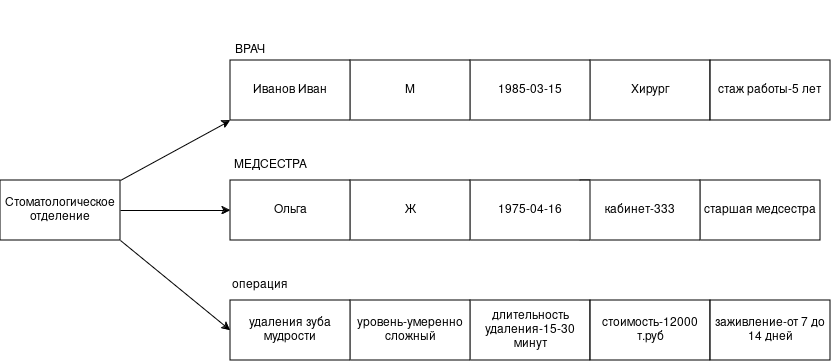

The diagram above was exported from draw.io. Its source (the exported page's mxGraphModel, read from the mxfile embedded in the PNG):
<mxGraphModel dx="1921" dy="573" grid="1" gridSize="10" guides="1" tooltips="1" connect="1" arrows="1" fold="1" page="1" pageScale="1" pageWidth="827" pageHeight="1169" math="0" shadow="0">
  <root>
    <mxCell id="0" />
    <mxCell id="1" parent="0" />
    <mxCell id="roxcWE0qmWbKEVEHr-s1-1" parent="1" style="rounded=0;whiteSpace=wrap;html=1;" value="Хирург" vertex="1">
      <mxGeometry height="60" width="120" x="400" y="80" as="geometry" />
    </mxCell>
    <mxCell id="roxcWE0qmWbKEVEHr-s1-2" parent="1" style="rounded=0;whiteSpace=wrap;html=1;" value="1985-03-15" vertex="1">
      <mxGeometry height="60" width="120" x="280" y="80" as="geometry" />
    </mxCell>
    <mxCell id="roxcWE0qmWbKEVEHr-s1-3" parent="1" style="rounded=0;whiteSpace=wrap;html=1;" value="М" vertex="1">
      <mxGeometry height="60" width="120" x="160" y="80" as="geometry" />
    </mxCell>
    <mxCell id="roxcWE0qmWbKEVEHr-s1-4" parent="1" style="rounded=0;whiteSpace=wrap;html=1;" value="Иванов Иван " vertex="1">
      <mxGeometry height="60" width="120" x="40" y="80" as="geometry" />
    </mxCell>
    <mxCell id="roxcWE0qmWbKEVEHr-s1-6" parent="1" style="text;html=1;whiteSpace=wrap;strokeColor=none;fillColor=none;align=center;verticalAlign=middle;rounded=0;" value="ВРАЧ" vertex="1">
      <mxGeometry height="100" width="60" x="30" y="20" as="geometry" />
    </mxCell>
    <mxCell id="roxcWE0qmWbKEVEHr-s1-7" parent="1" style="rounded=0;whiteSpace=wrap;html=1;" value="&lt;div&gt;стаж работы-5 лет&lt;br&gt;&lt;/div&gt;" vertex="1">
      <mxGeometry height="60" width="120" x="520" y="80" as="geometry" />
    </mxCell>
    <mxCell id="roxcWE0qmWbKEVEHr-s1-8" parent="1" style="rounded=0;whiteSpace=wrap;html=1;" value="старшая медсестра" vertex="1">
      <mxGeometry height="60" width="120" x="510" y="200" as="geometry" />
    </mxCell>
    <mxCell id="roxcWE0qmWbKEVEHr-s1-9" parent="1" style="rounded=0;whiteSpace=wrap;html=1;" value="кабинет-333" vertex="1">
      <mxGeometry height="60" width="120" x="390" y="200" as="geometry" />
    </mxCell>
    <mxCell id="roxcWE0qmWbKEVEHr-s1-10" parent="1" style="rounded=0;whiteSpace=wrap;html=1;" value="1975-04-16" vertex="1">
      <mxGeometry height="60" width="120" x="280" y="200" as="geometry" />
    </mxCell>
    <mxCell id="roxcWE0qmWbKEVEHr-s1-11" parent="1" style="rounded=0;whiteSpace=wrap;html=1;" value="Ж" vertex="1">
      <mxGeometry height="60" width="120" x="160" y="200" as="geometry" />
    </mxCell>
    <mxCell id="roxcWE0qmWbKEVEHr-s1-12" parent="1" style="rounded=0;whiteSpace=wrap;html=1;" value="Ольга" vertex="1">
      <mxGeometry height="60" width="120" x="40" y="200" as="geometry" />
    </mxCell>
    <mxCell id="roxcWE0qmWbKEVEHr-s1-13" parent="1" style="text;html=1;whiteSpace=wrap;strokeColor=none;fillColor=none;align=center;verticalAlign=middle;rounded=0;" value="МЕДСЕСТРА" vertex="1">
      <mxGeometry height="30" width="60" x="50" y="170" as="geometry" />
    </mxCell>
    <mxCell id="roxcWE0qmWbKEVEHr-s1-14" parent="1" style="rounded=0;whiteSpace=wrap;html=1;" value="длительность удаления-15-30 минут" vertex="1">
      <mxGeometry height="60" width="120" x="280" y="320" as="geometry" />
    </mxCell>
    <mxCell id="roxcWE0qmWbKEVEHr-s1-17" parent="1" style="rounded=0;whiteSpace=wrap;html=1;" value="уровень-умеренно сложный" vertex="1">
      <mxGeometry height="60" width="120" x="160" y="320" as="geometry" />
    </mxCell>
    <mxCell id="roxcWE0qmWbKEVEHr-s1-18" parent="1" style="rounded=0;whiteSpace=wrap;html=1;" value="удаления зуба мудрости " vertex="1">
      <mxGeometry height="60" width="120" x="40" y="320" as="geometry" />
    </mxCell>
    <mxCell id="roxcWE0qmWbKEVEHr-s1-19" parent="1" style="text;html=1;whiteSpace=wrap;strokeColor=none;fillColor=none;align=center;verticalAlign=middle;rounded=0;" value="операция" vertex="1">
      <mxGeometry height="30" width="60" x="40" y="290" as="geometry" />
    </mxCell>
    <mxCell id="roxcWE0qmWbKEVEHr-s1-20" parent="1" style="rounded=0;whiteSpace=wrap;html=1;" value="стоимость-12000 т.руб" vertex="1">
      <mxGeometry height="60" width="120" x="400" y="320" as="geometry" />
    </mxCell>
    <mxCell id="roxcWE0qmWbKEVEHr-s1-21" parent="1" style="rounded=0;whiteSpace=wrap;html=1;" value="заживление-от 7 до 14 дней" vertex="1">
      <mxGeometry height="60" width="120" x="520" y="320" as="geometry" />
    </mxCell>
    <mxCell id="roxcWE0qmWbKEVEHr-s1-22" parent="1" style="rounded=0;whiteSpace=wrap;html=1;" value="Стоматологическое отделение" vertex="1">
      <mxGeometry height="60" width="120" x="-190" y="200" as="geometry" />
    </mxCell>
    <mxCell id="roxcWE0qmWbKEVEHr-s1-23" edge="1" parent="1" source="roxcWE0qmWbKEVEHr-s1-22" style="endArrow=classic;html=1;rounded=0;exitX=1;exitY=0;exitDx=0;exitDy=0;entryX=0;entryY=1;entryDx=0;entryDy=0;" target="roxcWE0qmWbKEVEHr-s1-4" value="">
      <mxGeometry height="50" relative="1" width="50" as="geometry">
        <mxPoint x="230" y="270" as="sourcePoint" />
        <mxPoint x="280" y="220" as="targetPoint" />
      </mxGeometry>
    </mxCell>
    <mxCell id="roxcWE0qmWbKEVEHr-s1-24" edge="1" parent="1" source="roxcWE0qmWbKEVEHr-s1-22" style="endArrow=classic;html=1;rounded=0;exitX=1;exitY=0.5;exitDx=0;exitDy=0;entryX=0;entryY=0.5;entryDx=0;entryDy=0;" target="roxcWE0qmWbKEVEHr-s1-12" value="">
      <mxGeometry height="50" relative="1" width="50" as="geometry">
        <mxPoint x="230" y="270" as="sourcePoint" />
        <mxPoint x="280" y="220" as="targetPoint" />
      </mxGeometry>
    </mxCell>
    <mxCell id="roxcWE0qmWbKEVEHr-s1-25" edge="1" parent="1" source="roxcWE0qmWbKEVEHr-s1-22" style="endArrow=classic;html=1;rounded=0;exitX=1;exitY=1;exitDx=0;exitDy=0;entryX=0;entryY=0.5;entryDx=0;entryDy=0;" target="roxcWE0qmWbKEVEHr-s1-18" value="">
      <mxGeometry height="50" relative="1" width="50" as="geometry">
        <mxPoint x="230" y="270" as="sourcePoint" />
        <mxPoint x="280" y="220" as="targetPoint" />
      </mxGeometry>
    </mxCell>
  </root>
</mxGraphModel>